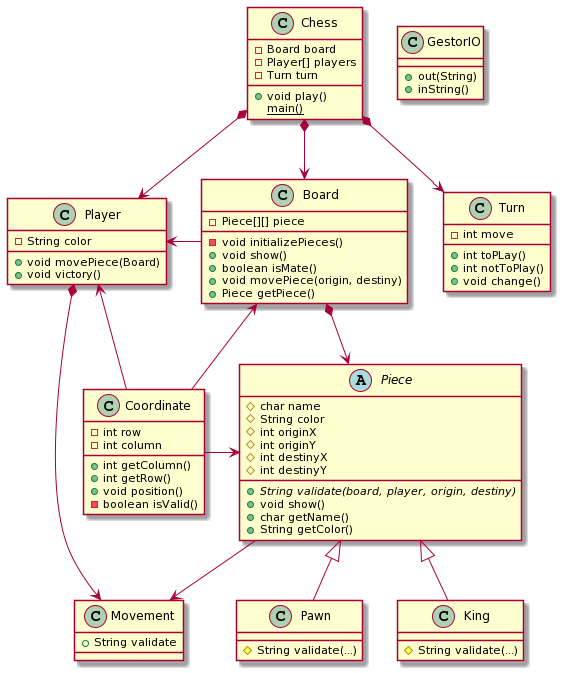

The diagram above was rendered by PlantUML. Its source (embedded in the PNG):
@startuml
class Chess{
- Board board
- Player[] players
- Turn turn
+ void play()
{static} main()
}

class Board{
- Piece[][] piece
- void initializePieces()
+ void show()
+ boolean isMate()
+ void movePiece(origin, destiny)
+ Piece getPiece()
}

Chess *-->Board

abstract class Piece{
# char name
# String color
# int originX
# int originY
# int destinyX
# int destinyY
+{abstract} String validate(board, player, origin, destiny)
+ void show()
+ char getName()
+ String getColor()
}

Board *-down-> Piece


class Pawn{
# String validate(...)
}

class King{
# String validate(...)
}
 Piece ^-- Pawn
 Piece ^-- King
 

class Player{
- String color
+ void movePiece(Board)
+ void victory()
}

class Movement{
+ String validate

}

Player *-->Movement
Piece --> Movement 

Chess *--> Player
Board -left-> Player

class Coordinate{
- int row
- int column
+ int getColumn()
+ int getRow()
+ void position()
- boolean isValid()
}
Coordinate -up-> Board
Coordinate -up-> Player
Coordinate -right-> Piece


class Turn{
- int move
+ int toPLay()
+ int notToPlay()
+ void change()
}

Chess *--> Turn

class GestorIO{
+ out(String)
+ inString()
}
@enduml